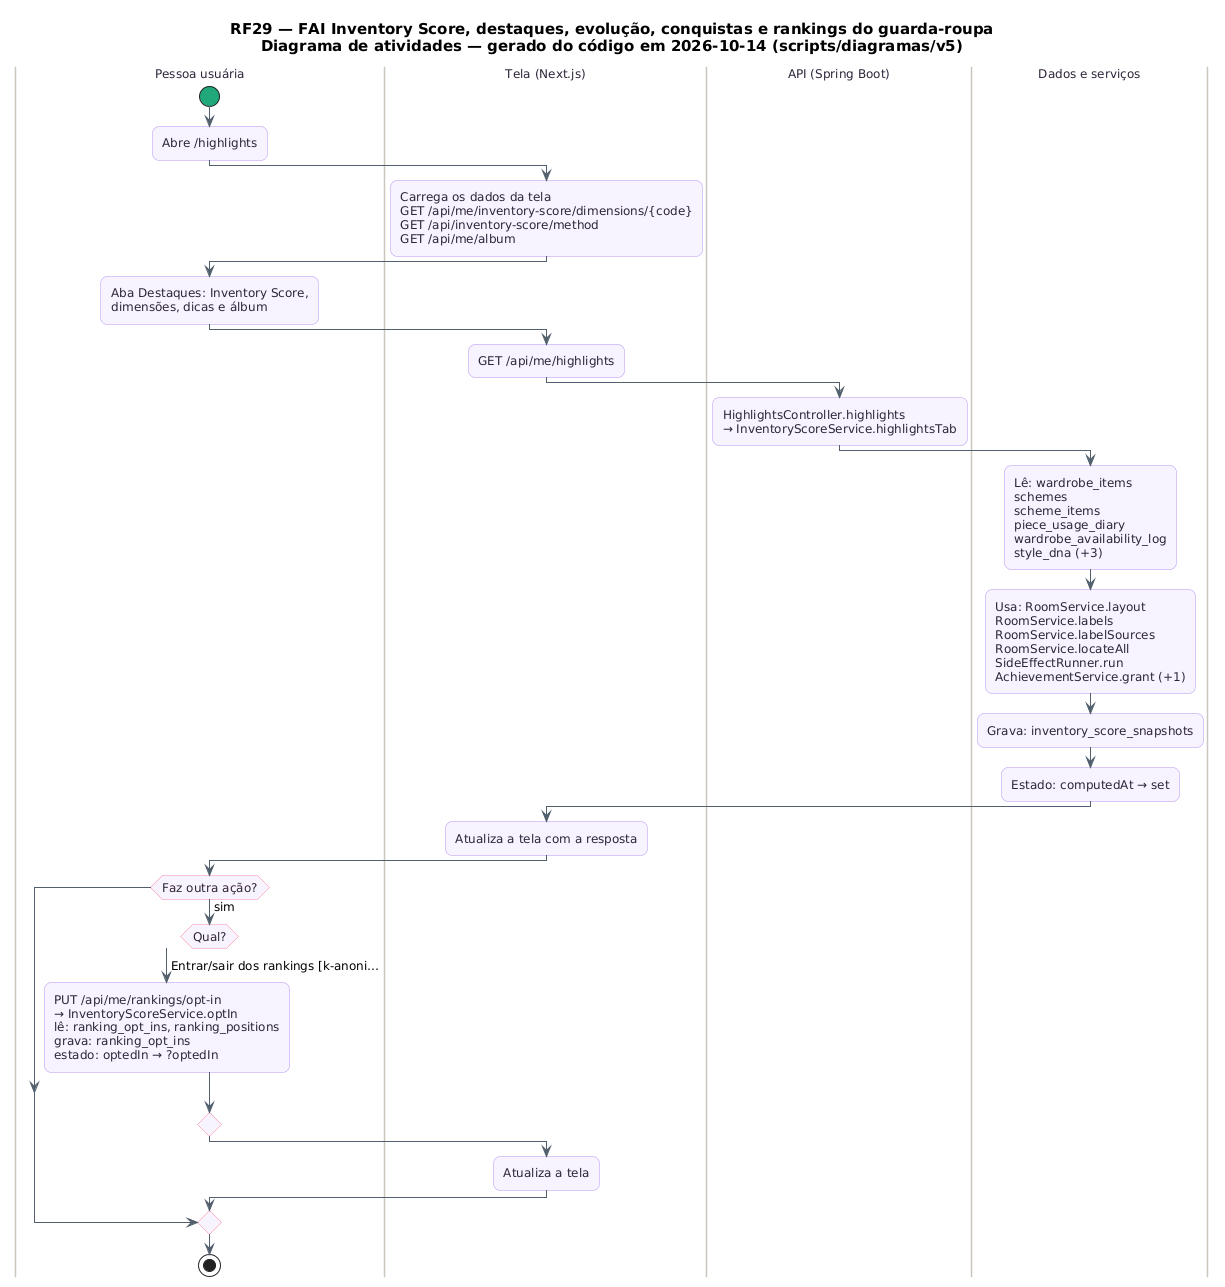

The diagram above was rendered by PlantUML. Its source (embedded in the PNG):
@startuml RF29_Atividades
skinparam backgroundColor #FFFFFF
skinparam shadowing false
skinparam defaultFontName "DejaVu Sans"
skinparam defaultFontSize 12
skinparam titleFontSize 15
skinparam roundcorner 14
skinparam ArrowColor #52606D
skinparam note {
  BackgroundColor #FFFDEB
  BorderColor #D8CE78
  FontColor #554F24
}
skinparam activity {
  BackgroundColor #F8F4FF
  BorderColor #B695F5
  FontColor #2D2438
  DiamondBackgroundColor #FFF5F8
  DiamondBorderColor #F08DB1
  StartColor #20A77A
  EndColor #4B5563
}
skinparam swimlane {
  BorderColor #CBC6BE
  TitleFontColor #2D2438
}
title RF29 — FAI Inventory Score, destaques, evolução, conquistas e rankings do guarda-roupa\nDiagrama de atividades — gerado do código em 2026-10-14 (scripts/diagramas/v5)

|Pessoa usuária|
start
:Abre /highlights;
|Tela (Next.js)|
:Carrega os dados da tela\nGET /api/me/inventory-score/dimensions/{code}\nGET /api/inventory-score/method\nGET /api/me/album;
|Pessoa usuária|
:Aba Destaques: Inventory Score,\ndimensões, dicas e álbum;
|Tela (Next.js)|
:GET /api/me/highlights;
|API (Spring Boot)|
:HighlightsController.highlights\n→ InventoryScoreService.highlightsTab;
|Dados e serviços|
:Lê: wardrobe_items\nschemes\nscheme_items\npiece_usage_diary\nwardrobe_availability_log\nstyle_dna (+3);
:Usa: RoomService.layout\nRoomService.labels\nRoomService.labelSources\nRoomService.locateAll\nSideEffectRunner.run\nAchievementService.grant (+1);
:Grava: inventory_score_snapshots;
:Estado: computedAt → set;
|Tela (Next.js)|
:Atualiza a tela com a resposta;
|Pessoa usuária|
if (Faz outra ação?) then (sim)
  switch (Qual?)
  case (Entrar/sair dos rankings [k-anoni…)
    :PUT /api/me/rankings/opt-in\n→ InventoryScoreService.optIn\nlê: ranking_opt_ins, ranking_positions\ngrava: ranking_opt_ins\nestado: optedIn → ?optedIn;
  endswitch
  |Tela (Next.js)|
  :Atualiza a tela;
endif
|Pessoa usuária|
stop
@enduml